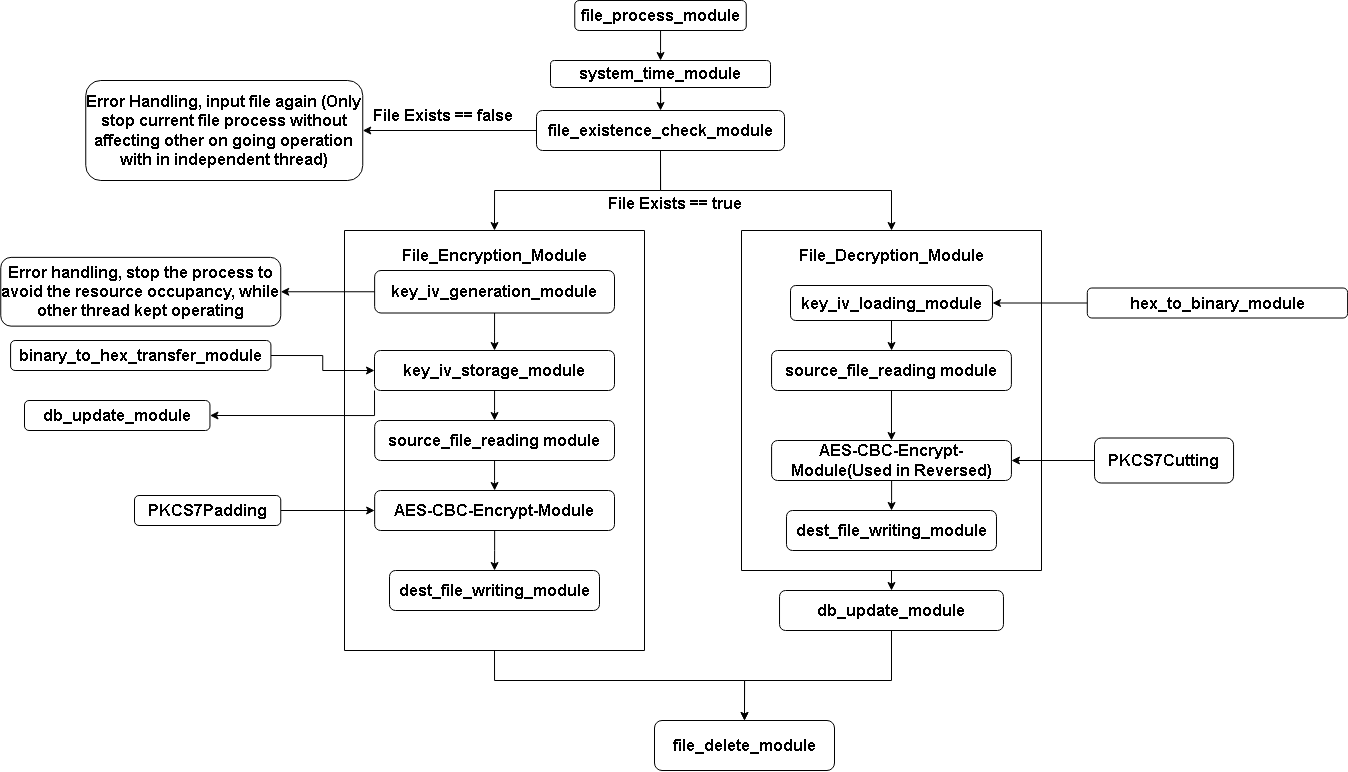

The diagram above was exported from draw.io. Its source (the exported page's mxGraphModel, read from the mxfile embedded in the PNG):
<mxGraphModel dx="2409" dy="816" grid="1" gridSize="10" guides="1" tooltips="1" connect="1" arrows="1" fold="1" page="1" pageScale="1" pageWidth="827" pageHeight="1169" math="0" shadow="0">
  <root>
    <mxCell id="0" />
    <mxCell id="1" parent="0" />
    <mxCell id="Aj4SEs11_BFHthxMdSN--43" style="edgeStyle=orthogonalEdgeStyle;rounded=0;orthogonalLoop=1;jettySize=auto;html=1;exitX=1;exitY=0.5;exitDx=0;exitDy=0;entryX=0;entryY=0.5;entryDx=0;entryDy=0;" edge="1" parent="1" source="Aj4SEs11_BFHthxMdSN--2" target="Aj4SEs11_BFHthxMdSN--5">
      <mxGeometry relative="1" as="geometry" />
    </mxCell>
    <mxCell id="Aj4SEs11_BFHthxMdSN--2" value="binary_to_hex_transfer_module" style="rounded=1;whiteSpace=wrap;html=1;fontSize=16;fontStyle=1" vertex="1" parent="1">
      <mxGeometry x="-1063.9099999999999" y="640" width="260.32" height="30" as="geometry" />
    </mxCell>
    <mxCell id="Aj4SEs11_BFHthxMdSN--77" style="edgeStyle=orthogonalEdgeStyle;rounded=0;orthogonalLoop=1;jettySize=auto;html=1;exitX=0.5;exitY=1;exitDx=0;exitDy=0;entryX=0.5;entryY=0;entryDx=0;entryDy=0;" edge="1" parent="1" source="Aj4SEs11_BFHthxMdSN--9" target="Aj4SEs11_BFHthxMdSN--13">
      <mxGeometry relative="1" as="geometry">
        <Array as="points">
          <mxPoint x="-183" y="980" />
          <mxPoint x="-330" y="980" />
        </Array>
      </mxGeometry>
    </mxCell>
    <mxCell id="Aj4SEs11_BFHthxMdSN--9" value="db_update_module" style="rounded=1;whiteSpace=wrap;html=1;fontSize=16;fontStyle=1" vertex="1" parent="1">
      <mxGeometry x="-294.97" y="890" width="223.94" height="40" as="geometry" />
    </mxCell>
    <mxCell id="Aj4SEs11_BFHthxMdSN--30" style="edgeStyle=orthogonalEdgeStyle;rounded=0;orthogonalLoop=1;jettySize=auto;html=1;entryX=1;entryY=0.5;entryDx=0;entryDy=0;fontSize=16;fontStyle=1" edge="1" parent="1" source="Aj4SEs11_BFHthxMdSN--11" target="Aj4SEs11_BFHthxMdSN--31">
      <mxGeometry relative="1" as="geometry">
        <mxPoint x="-609.9999999999998" y="450" as="targetPoint" />
      </mxGeometry>
    </mxCell>
    <mxCell id="Aj4SEs11_BFHthxMdSN--32" style="edgeStyle=orthogonalEdgeStyle;rounded=0;orthogonalLoop=1;jettySize=auto;html=1;exitX=0.5;exitY=1;exitDx=0;exitDy=0;entryX=0.5;entryY=0;entryDx=0;entryDy=0;fontSize=16;fontStyle=1" edge="1" parent="1" source="Aj4SEs11_BFHthxMdSN--11" target="Aj4SEs11_BFHthxMdSN--26">
      <mxGeometry relative="1" as="geometry" />
    </mxCell>
    <mxCell id="Aj4SEs11_BFHthxMdSN--60" style="edgeStyle=orthogonalEdgeStyle;rounded=0;orthogonalLoop=1;jettySize=auto;html=1;exitX=0.5;exitY=1;exitDx=0;exitDy=0;entryX=0.5;entryY=0;entryDx=0;entryDy=0;" edge="1" parent="1" source="Aj4SEs11_BFHthxMdSN--11" target="Aj4SEs11_BFHthxMdSN--47">
      <mxGeometry relative="1" as="geometry" />
    </mxCell>
    <mxCell id="Aj4SEs11_BFHthxMdSN--11" value="file_existence_check_module" style="rounded=1;whiteSpace=wrap;html=1;fontSize=16;fontStyle=1" vertex="1" parent="1">
      <mxGeometry x="-538" y="410" width="248" height="40" as="geometry" />
    </mxCell>
    <mxCell id="Aj4SEs11_BFHthxMdSN--13" value="file_delete_module" style="rounded=1;whiteSpace=wrap;html=1;fontSize=16;fontStyle=1" vertex="1" parent="1">
      <mxGeometry x="-420" y="1020" width="180" height="50" as="geometry" />
    </mxCell>
    <mxCell id="Aj4SEs11_BFHthxMdSN--42" style="edgeStyle=orthogonalEdgeStyle;rounded=0;orthogonalLoop=1;jettySize=auto;html=1;exitX=1;exitY=0.5;exitDx=0;exitDy=0;entryX=0;entryY=0.5;entryDx=0;entryDy=0;" edge="1" parent="1" source="Aj4SEs11_BFHthxMdSN--14" target="Aj4SEs11_BFHthxMdSN--40">
      <mxGeometry relative="1" as="geometry" />
    </mxCell>
    <mxCell id="Aj4SEs11_BFHthxMdSN--14" value="PKCS7Padding" style="rounded=1;whiteSpace=wrap;html=1;fontSize=16;fontStyle=1" vertex="1" parent="1">
      <mxGeometry x="-940" y="795" width="146.25" height="30" as="geometry" />
    </mxCell>
    <mxCell id="Aj4SEs11_BFHthxMdSN--71" style="edgeStyle=orthogonalEdgeStyle;rounded=0;orthogonalLoop=1;jettySize=auto;html=1;exitX=0;exitY=0.5;exitDx=0;exitDy=0;entryX=1;entryY=0.5;entryDx=0;entryDy=0;" edge="1" parent="1" source="Aj4SEs11_BFHthxMdSN--15" target="Aj4SEs11_BFHthxMdSN--67">
      <mxGeometry relative="1" as="geometry" />
    </mxCell>
    <mxCell id="Aj4SEs11_BFHthxMdSN--15" value="PKCS7Cutting" style="rounded=1;whiteSpace=wrap;html=1;fontSize=16;fontStyle=1" vertex="1" parent="1">
      <mxGeometry x="20" y="737.5" width="139.06" height="45" as="geometry" />
    </mxCell>
    <mxCell id="Aj4SEs11_BFHthxMdSN--23" value="" style="edgeStyle=orthogonalEdgeStyle;rounded=0;orthogonalLoop=1;jettySize=auto;html=1;fontSize=16;fontStyle=1" edge="1" parent="1" source="Aj4SEs11_BFHthxMdSN--20" target="Aj4SEs11_BFHthxMdSN--22">
      <mxGeometry relative="1" as="geometry" />
    </mxCell>
    <mxCell id="Aj4SEs11_BFHthxMdSN--20" value="file_process_module" style="rounded=1;whiteSpace=wrap;html=1;fontSize=16;fontStyle=1" vertex="1" parent="1">
      <mxGeometry x="-499.75" y="300" width="171.5" height="30" as="geometry" />
    </mxCell>
    <mxCell id="Aj4SEs11_BFHthxMdSN--29" value="" style="edgeStyle=orthogonalEdgeStyle;rounded=0;orthogonalLoop=1;jettySize=auto;html=1;fontSize=16;fontStyle=1" edge="1" parent="1" source="Aj4SEs11_BFHthxMdSN--22" target="Aj4SEs11_BFHthxMdSN--11">
      <mxGeometry relative="1" as="geometry" />
    </mxCell>
    <mxCell id="Aj4SEs11_BFHthxMdSN--22" value="system_time_module" style="rounded=1;whiteSpace=wrap;html=1;fontSize=16;fontStyle=1" vertex="1" parent="1">
      <mxGeometry x="-524" y="360" width="220" height="27" as="geometry" />
    </mxCell>
    <mxCell id="Aj4SEs11_BFHthxMdSN--78" style="edgeStyle=orthogonalEdgeStyle;rounded=0;orthogonalLoop=1;jettySize=auto;html=1;exitX=0.5;exitY=1;exitDx=0;exitDy=0;entryX=0.5;entryY=0;entryDx=0;entryDy=0;" edge="1" parent="1" source="Aj4SEs11_BFHthxMdSN--26" target="Aj4SEs11_BFHthxMdSN--13">
      <mxGeometry relative="1" as="geometry">
        <Array as="points">
          <mxPoint x="-580" y="980" />
          <mxPoint x="-330" y="980" />
        </Array>
      </mxGeometry>
    </mxCell>
    <mxCell id="Aj4SEs11_BFHthxMdSN--26" value="" style="swimlane;startSize=0;fontSize=16;fontStyle=1" vertex="1" parent="1">
      <mxGeometry x="-730" y="530" width="300" height="420" as="geometry" />
    </mxCell>
    <mxCell id="Aj4SEs11_BFHthxMdSN--35" value="" style="edgeStyle=orthogonalEdgeStyle;rounded=0;orthogonalLoop=1;jettySize=auto;html=1;" edge="1" parent="Aj4SEs11_BFHthxMdSN--26" source="Aj4SEs11_BFHthxMdSN--4" target="Aj4SEs11_BFHthxMdSN--5">
      <mxGeometry relative="1" as="geometry" />
    </mxCell>
    <mxCell id="Aj4SEs11_BFHthxMdSN--4" value="key_iv_generation_module" style="rounded=1;whiteSpace=wrap;html=1;fontSize=16;fontStyle=1" vertex="1" parent="Aj4SEs11_BFHthxMdSN--26">
      <mxGeometry x="30.14" y="40" width="239.87" height="42.5" as="geometry" />
    </mxCell>
    <mxCell id="Aj4SEs11_BFHthxMdSN--39" value="" style="edgeStyle=orthogonalEdgeStyle;rounded=0;orthogonalLoop=1;jettySize=auto;html=1;" edge="1" parent="Aj4SEs11_BFHthxMdSN--26" source="Aj4SEs11_BFHthxMdSN--5" target="Aj4SEs11_BFHthxMdSN--7">
      <mxGeometry relative="1" as="geometry" />
    </mxCell>
    <mxCell id="Aj4SEs11_BFHthxMdSN--5" value="key_iv_storage_module" style="rounded=1;whiteSpace=wrap;html=1;fontSize=16;fontStyle=1" vertex="1" parent="Aj4SEs11_BFHthxMdSN--26">
      <mxGeometry x="30.01" y="120" width="240" height="40" as="geometry" />
    </mxCell>
    <mxCell id="Aj4SEs11_BFHthxMdSN--34" value="File_Encryption_Module" style="text;html=1;align=center;verticalAlign=middle;resizable=0;points=[];autosize=1;strokeColor=none;fillColor=none;fontSize=16;fontStyle=1" vertex="1" parent="Aj4SEs11_BFHthxMdSN--26">
      <mxGeometry x="55.07999999999999" y="10" width="190" height="30" as="geometry" />
    </mxCell>
    <mxCell id="Aj4SEs11_BFHthxMdSN--41" value="" style="edgeStyle=orthogonalEdgeStyle;rounded=0;orthogonalLoop=1;jettySize=auto;html=1;" edge="1" parent="Aj4SEs11_BFHthxMdSN--26" source="Aj4SEs11_BFHthxMdSN--7" target="Aj4SEs11_BFHthxMdSN--40">
      <mxGeometry relative="1" as="geometry" />
    </mxCell>
    <mxCell id="Aj4SEs11_BFHthxMdSN--7" value="source_file_reading module" style="rounded=1;whiteSpace=wrap;html=1;fontSize=16;fontStyle=1" vertex="1" parent="Aj4SEs11_BFHthxMdSN--26">
      <mxGeometry x="30.14" y="190" width="239.86" height="40" as="geometry" />
    </mxCell>
    <mxCell id="Aj4SEs11_BFHthxMdSN--44" value="" style="edgeStyle=orthogonalEdgeStyle;rounded=0;orthogonalLoop=1;jettySize=auto;html=1;" edge="1" parent="Aj4SEs11_BFHthxMdSN--26" source="Aj4SEs11_BFHthxMdSN--40" target="Aj4SEs11_BFHthxMdSN--10">
      <mxGeometry relative="1" as="geometry" />
    </mxCell>
    <mxCell id="Aj4SEs11_BFHthxMdSN--40" value="AES-CBC-Encrypt-Module" style="rounded=1;whiteSpace=wrap;html=1;fontSize=16;fontStyle=1" vertex="1" parent="Aj4SEs11_BFHthxMdSN--26">
      <mxGeometry x="30.149999999999977" y="260" width="239.86" height="40" as="geometry" />
    </mxCell>
    <mxCell id="Aj4SEs11_BFHthxMdSN--10" value="dest_file_writing_module" style="rounded=1;whiteSpace=wrap;html=1;fontSize=16;fontStyle=1" vertex="1" parent="Aj4SEs11_BFHthxMdSN--26">
      <mxGeometry x="45" y="340" width="210" height="40" as="geometry" />
    </mxCell>
    <mxCell id="Aj4SEs11_BFHthxMdSN--31" value="Error Handling, input file again (Only stop current file process without affecting other on going operation with in independent thread)" style="rounded=1;whiteSpace=wrap;html=1;fontSize=16;fontStyle=1" vertex="1" parent="1">
      <mxGeometry x="-988.75" y="380" width="277" height="100" as="geometry" />
    </mxCell>
    <mxCell id="Aj4SEs11_BFHthxMdSN--36" value="&lt;b&gt;&lt;font style=&quot;font-size: 16px;&quot;&gt;File Exists == false&lt;/font&gt;&lt;/b&gt;" style="text;html=1;align=center;verticalAlign=middle;resizable=0;points=[];autosize=1;strokeColor=none;fillColor=none;" vertex="1" parent="1">
      <mxGeometry x="-716.75" y="400" width="170" height="30" as="geometry" />
    </mxCell>
    <mxCell id="Aj4SEs11_BFHthxMdSN--37" value="&lt;b&gt;&lt;font style=&quot;font-size: 16px;&quot;&gt;File Exists == true&lt;/font&gt;&lt;/b&gt;" style="text;html=1;align=center;verticalAlign=middle;resizable=0;points=[];autosize=1;strokeColor=none;fillColor=none;" vertex="1" parent="1">
      <mxGeometry x="-480" y="488" width="160" height="30" as="geometry" />
    </mxCell>
    <mxCell id="Aj4SEs11_BFHthxMdSN--46" value="Error handling, stop the process to avoid the resource occupancy, while other thread kept operating" style="rounded=1;whiteSpace=wrap;html=1;fontSize=16;fontStyle=1" vertex="1" parent="1">
      <mxGeometry x="-1073.75" y="556.88" width="280" height="68.75" as="geometry" />
    </mxCell>
    <mxCell id="Aj4SEs11_BFHthxMdSN--45" style="edgeStyle=orthogonalEdgeStyle;rounded=0;orthogonalLoop=1;jettySize=auto;html=1;exitX=0;exitY=0.5;exitDx=0;exitDy=0;entryX=1;entryY=0.5;entryDx=0;entryDy=0;" edge="1" parent="1" source="Aj4SEs11_BFHthxMdSN--4" target="Aj4SEs11_BFHthxMdSN--46">
      <mxGeometry relative="1" as="geometry">
        <mxPoint x="-830" y="600" as="targetPoint" />
      </mxGeometry>
    </mxCell>
    <mxCell id="Aj4SEs11_BFHthxMdSN--72" style="edgeStyle=orthogonalEdgeStyle;rounded=0;orthogonalLoop=1;jettySize=auto;html=1;exitX=0.5;exitY=1;exitDx=0;exitDy=0;entryX=0.5;entryY=0;entryDx=0;entryDy=0;" edge="1" parent="1" source="Aj4SEs11_BFHthxMdSN--47" target="Aj4SEs11_BFHthxMdSN--9">
      <mxGeometry relative="1" as="geometry" />
    </mxCell>
    <mxCell id="Aj4SEs11_BFHthxMdSN--47" value="" style="swimlane;startSize=0;fontSize=16;fontStyle=1" vertex="1" parent="1">
      <mxGeometry x="-333" y="530" width="300" height="340" as="geometry" />
    </mxCell>
    <mxCell id="Aj4SEs11_BFHthxMdSN--48" value="" style="edgeStyle=orthogonalEdgeStyle;rounded=0;orthogonalLoop=1;jettySize=auto;html=1;" edge="1" parent="Aj4SEs11_BFHthxMdSN--47" target="Aj4SEs11_BFHthxMdSN--51">
      <mxGeometry relative="1" as="geometry">
        <mxPoint x="150" y="82.5" as="sourcePoint" />
      </mxGeometry>
    </mxCell>
    <mxCell id="Aj4SEs11_BFHthxMdSN--50" value="" style="edgeStyle=orthogonalEdgeStyle;rounded=0;orthogonalLoop=1;jettySize=auto;html=1;" edge="1" parent="Aj4SEs11_BFHthxMdSN--47" target="Aj4SEs11_BFHthxMdSN--54">
      <mxGeometry relative="1" as="geometry">
        <mxPoint x="150" y="160" as="sourcePoint" />
      </mxGeometry>
    </mxCell>
    <mxCell id="Aj4SEs11_BFHthxMdSN--52" value="File_Decryption_Module" style="text;html=1;align=center;verticalAlign=middle;resizable=0;points=[];autosize=1;strokeColor=none;fillColor=none;fontSize=16;fontStyle=1" vertex="1" parent="Aj4SEs11_BFHthxMdSN--47">
      <mxGeometry x="55.00999999999999" y="10" width="190" height="30" as="geometry" />
    </mxCell>
    <mxCell id="Aj4SEs11_BFHthxMdSN--53" value="" style="edgeStyle=orthogonalEdgeStyle;rounded=0;orthogonalLoop=1;jettySize=auto;html=1;" edge="1" parent="Aj4SEs11_BFHthxMdSN--47" target="Aj4SEs11_BFHthxMdSN--56">
      <mxGeometry relative="1" as="geometry">
        <mxPoint x="150" y="230" as="sourcePoint" />
      </mxGeometry>
    </mxCell>
    <mxCell id="Aj4SEs11_BFHthxMdSN--55" value="" style="edgeStyle=orthogonalEdgeStyle;rounded=0;orthogonalLoop=1;jettySize=auto;html=1;" edge="1" parent="Aj4SEs11_BFHthxMdSN--47" target="Aj4SEs11_BFHthxMdSN--57">
      <mxGeometry relative="1" as="geometry">
        <mxPoint x="150.0999999999999" y="300" as="sourcePoint" />
      </mxGeometry>
    </mxCell>
    <mxCell id="Aj4SEs11_BFHthxMdSN--66" value="" style="edgeStyle=orthogonalEdgeStyle;rounded=0;orthogonalLoop=1;jettySize=auto;html=1;" edge="1" parent="Aj4SEs11_BFHthxMdSN--47" source="Aj4SEs11_BFHthxMdSN--61" target="Aj4SEs11_BFHthxMdSN--65">
      <mxGeometry relative="1" as="geometry" />
    </mxCell>
    <mxCell id="Aj4SEs11_BFHthxMdSN--61" value="key_iv_loading_module" style="rounded=1;whiteSpace=wrap;html=1;fontSize=16;fontStyle=1" vertex="1" parent="Aj4SEs11_BFHthxMdSN--47">
      <mxGeometry x="49" y="55" width="201.99" height="35" as="geometry" />
    </mxCell>
    <mxCell id="Aj4SEs11_BFHthxMdSN--68" value="" style="edgeStyle=orthogonalEdgeStyle;rounded=0;orthogonalLoop=1;jettySize=auto;html=1;" edge="1" parent="Aj4SEs11_BFHthxMdSN--47" source="Aj4SEs11_BFHthxMdSN--65" target="Aj4SEs11_BFHthxMdSN--67">
      <mxGeometry relative="1" as="geometry" />
    </mxCell>
    <mxCell id="Aj4SEs11_BFHthxMdSN--65" value="source_file_reading module" style="rounded=1;whiteSpace=wrap;html=1;fontSize=16;fontStyle=1" vertex="1" parent="Aj4SEs11_BFHthxMdSN--47">
      <mxGeometry x="30.060000000000002" y="120" width="239.86" height="40" as="geometry" />
    </mxCell>
    <mxCell id="Aj4SEs11_BFHthxMdSN--70" value="" style="edgeStyle=orthogonalEdgeStyle;rounded=0;orthogonalLoop=1;jettySize=auto;html=1;" edge="1" parent="Aj4SEs11_BFHthxMdSN--47" source="Aj4SEs11_BFHthxMdSN--67" target="Aj4SEs11_BFHthxMdSN--69">
      <mxGeometry relative="1" as="geometry" />
    </mxCell>
    <mxCell id="Aj4SEs11_BFHthxMdSN--67" value="AES-CBC-Encrypt-Module(Used in Reversed)" style="rounded=1;whiteSpace=wrap;html=1;fontSize=16;fontStyle=1" vertex="1" parent="Aj4SEs11_BFHthxMdSN--47">
      <mxGeometry x="30.079999999999984" y="210" width="239.86" height="40" as="geometry" />
    </mxCell>
    <mxCell id="Aj4SEs11_BFHthxMdSN--69" value="dest_file_writing_module" style="rounded=1;whiteSpace=wrap;html=1;fontSize=16;fontStyle=1" vertex="1" parent="Aj4SEs11_BFHthxMdSN--47">
      <mxGeometry x="44.99000000000001" y="280" width="210" height="40" as="geometry" />
    </mxCell>
    <mxCell id="Aj4SEs11_BFHthxMdSN--64" style="edgeStyle=orthogonalEdgeStyle;rounded=0;orthogonalLoop=1;jettySize=auto;html=1;exitX=0;exitY=0.5;exitDx=0;exitDy=0;entryX=1;entryY=0.5;entryDx=0;entryDy=0;" edge="1" parent="1" source="Aj4SEs11_BFHthxMdSN--62" target="Aj4SEs11_BFHthxMdSN--61">
      <mxGeometry relative="1" as="geometry" />
    </mxCell>
    <mxCell id="Aj4SEs11_BFHthxMdSN--62" value="hex_to_binary_module" style="rounded=1;whiteSpace=wrap;html=1;fontSize=16;fontStyle=1" vertex="1" parent="1">
      <mxGeometry x="12.799999999999958" y="587.5" width="260.32" height="30" as="geometry" />
    </mxCell>
    <mxCell id="Aj4SEs11_BFHthxMdSN--74" value="db_update_module" style="rounded=1;whiteSpace=wrap;html=1;fontSize=16;fontStyle=1" vertex="1" parent="1">
      <mxGeometry x="-1050" y="700" width="185.46" height="30" as="geometry" />
    </mxCell>
    <mxCell id="Aj4SEs11_BFHthxMdSN--76" style="edgeStyle=orthogonalEdgeStyle;rounded=0;orthogonalLoop=1;jettySize=auto;html=1;exitX=0;exitY=1;exitDx=0;exitDy=0;entryX=1;entryY=0.5;entryDx=0;entryDy=0;" edge="1" parent="1" source="Aj4SEs11_BFHthxMdSN--5" target="Aj4SEs11_BFHthxMdSN--74">
      <mxGeometry relative="1" as="geometry" />
    </mxCell>
  </root>
</mxGraphModel>